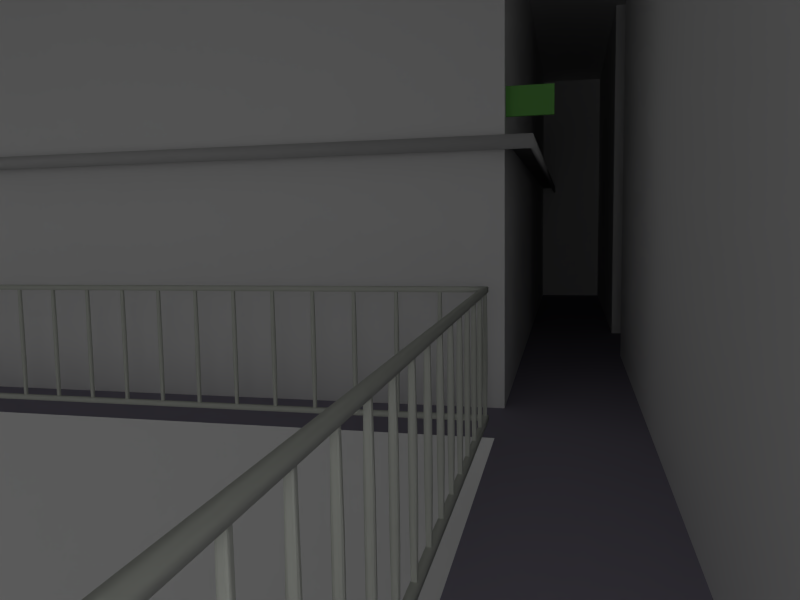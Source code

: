 # Source: startup.blend  (saved by Blender 2.62.3; exported with 4.5.12 LTS)
import bpy
from mathutils import Matrix  # noqa: F401  (used for matrix-valued properties, if any)

bpy.ops.wm.read_factory_settings(use_empty=True)
scene = bpy.context.scene
scene.name = 'Scene'

# ---- collections
col_collection_1 = bpy.data.collections.new('Collection 1'); scene.collection.children.link(col_collection_1)

# ---- materials (node trees are filled in below, after node groups)
mat_material = bpy.data.materials.new('Material')
mat_material.alpha_threshold = 0.0
mat_material.use_transparent_shadow = False
mat_material.diffuse_color = (0.1629, 0.4575, 0.1062, 1.0)
mat_material.roughness = 0.5
mat_material.line_color = (0.0, 0.0, 0.0, 1.0)
mat_material_001 = bpy.data.materials.new('Material.001')
mat_material_001.alpha_threshold = 0.0
mat_material_001.use_transparent_shadow = False
mat_material_001.preview_render_type = 'FLAT'
mat_material_001.diffuse_color = (0.5488, 0.5488, 0.5488, 1.0)
mat_material_001.roughness = 0.5
mat_material_001.specular_intensity = 0.5258
mat_material_001.line_color = (0.0, 0.0, 0.0, 1.0)
mat_rail = bpy.data.materials.new('Rail')
mat_rail.alpha_threshold = 0.0
mat_rail.use_transparent_shadow = False
mat_rail.diffuse_color = (0.5831, 0.6038, 0.5469, 1.0)
mat_rail.roughness = 0.5
mat_rail.line_color = (0.0, 0.0, 0.0, 1.0)
mat_walls = bpy.data.materials.new('Walls')
mat_walls.alpha_threshold = 0.0
mat_walls.use_transparent_shadow = False
mat_walls.roughness = 0.5
mat_walls.line_color = (0.0, 0.0, 0.0, 1.0)
mat_floor = bpy.data.materials.new('Floor')
mat_floor.alpha_threshold = 0.0
mat_floor.use_transparent_shadow = False
mat_floor.preview_render_type = 'FLAT'
mat_floor.diffuse_color = (0.3084, 0.2856, 0.3588, 1.0)
mat_floor.roughness = 0.5
mat_floor.line_color = (0.0, 0.0, 0.0, 1.0)

# ---- material node trees

# ---- world
world_world = bpy.data.worlds.new('World'); scene.world = world_world
world_world.color = (0.05088, 0.05088, 0.05088)
world_world.use_sun_shadow = False
world_world.sun_shadow_jitter_overblur = 0.0
world_world.cycles.sampling_method = 'MANUAL'
world_world.cycles.sample_map_resolution = 256

# ---- cameras
cam_camera = bpy.data.cameras.new('Camera')
cam_camera.clip_end = 100.0
cam_camera.lens = 30.1
cam_camera.sensor_width = 32.0
cam_camera.sensor_height = 18.0
cam_camera.ortho_scale = 7.314
cam_camera.shift_x = 0.03
cam_camera.dof.focus_distance = 0.0
cam_camera.dof.aperture_fstop = 128.0

# ---- lights
light_hemi = bpy.data.lights.new('Hemi', 'SUN')
light_hemi.transmission_factor = 0.0
light_hemi.angle = 1.571
light_hemi.energy = 0.28
light_hemi.shadow_buffer_clip_start = 0.5
light_hemi.shadow_soft_size = 1.0
light_hemi.shadow_cascade_max_distance = 1000.0
light_hemi.cycles.use_multiple_importance_sampling = False
light_spot = bpy.data.lights.new('Spot', 'SPOT')
light_spot.transmission_factor = 0.0
light_spot.energy = 100.0
light_spot.shadow_buffer_clip_start = 0.5
light_spot.shadow_soft_size = 1.0
light_spot.shadow_maximum_resolution = 0.006
light_spot.use_absolute_resolution = True
light_spot.spot_size = 1.954
light_spot.cycles.use_multiple_importance_sampling = False
light_lamp = bpy.data.lights.new('Lamp', 'POINT')
light_lamp.transmission_factor = 0.0
light_lamp.cutoff_distance = 30.0
light_lamp.energy = 100.0
light_lamp.shadow_buffer_clip_start = 1.001
light_lamp.shadow_soft_size = 1.0
light_lamp.shadow_maximum_resolution = 0.006
light_lamp.use_absolute_resolution = True
light_lamp.cycles.use_multiple_importance_sampling = False

# ---- meshes
me_cube_003 = bpy.data.meshes.new('Cube.003')
me_cube_003.from_pydata([(-0.02061, 3.477, -0.152), (-0.02061, 3.529, -0.152), (-0.5113, 3.529, -0.152), (-0.5113, 3.477, -0.152), (-0.02061, 3.477, 0.152), (-0.02061, 3.529, 0.152), (-0.5113, 3.529, 0.152), (-0.5113, 3.477, 0.152)], [], [(0, 1, 2, 3), (4, 7, 6, 5), (0, 4, 5, 1), (1, 5, 6, 2), (2, 6, 7, 3), (4, 0, 3, 7)])
me_cube_003.materials.append(mat_material)
me_cube_003.use_remesh_preserve_volume = False
me_cube_003.use_remesh_preserve_attributes = False
me_cube_003.use_mirror_vertex_groups = False
me_cube_003.update()
me_plane_001 = bpy.data.meshes.new('Plane.001')
me_plane_001.from_pydata([(1.0, 0.6627, 0.0), (1.0, -1.0, 0.0), (-0.5378, -1.0, 0.0), (-0.3117, 0.4441, 3.373e-09), (-0.5378, -1.0, -0.01447), (1.0, -1.0, -0.01447), (1.0, 0.6627, -0.01447), (1.004, 0.6627, 0.003334), (1.003, -1.003, 0.002887), (-0.5378, -1.004, 0.003347), (-0.3117, 0.4441, 0.005), (-0.5378, -1.005, -0.01447), (1.004, -1.004, -0.01447), (1.005, 0.6627, -0.01447)], [], [(0, 1, 2, 3), (1, 0, 6, 5), (2, 1, 5, 4), (9, 8, 7, 10), (13, 7, 8, 12), (12, 8, 9, 11), (6, 0, 7, 13), (0, 3, 10, 7), (4, 5, 12, 11), (5, 6, 13, 12), (3, 2, 9, 10), (2, 4, 11, 9)])
me_plane_001.polygons.foreach_set('use_smooth', [True] * 12)
me_plane_001.materials.append(mat_material_001)
me_plane_001.use_remesh_preserve_volume = False
me_plane_001.use_remesh_preserve_attributes = False
me_plane_001.use_mirror_vertex_groups = False
me_plane_001.update()
me_cube_002 = bpy.data.meshes.new('Cube.002')
me_cube_002.from_pydata([(0.02213, 0.02213, -0.5816), (0.02213, -0.02213, -0.5816), (-0.02213, -0.02213, -0.5816), (-0.02213, 0.02213, -0.5816), (0.02213, 0.02213, 0.5816), (0.02213, -0.02213, 0.5816), (-0.02213, -0.02213, 0.5816), (-0.02213, 0.02213, 0.5816), (0.007375, -0.02213, -0.5816), (-0.007377, -0.02213, -0.5816), (0.02213, 0.007377, -0.5816), (0.02213, -0.007376, -0.5816), (0.007375, 0.02213, -0.5816), (-0.007377, 0.02213, -0.5816), (-0.02213, -0.007376, -0.5816), (-0.02213, 0.007377, -0.5816), (0.02213, 0.007377, 0.5816), (0.02213, -0.007376, 0.5816), (0.007375, -0.02213, 0.5816), (-0.007377, -0.02213, 0.5816), (-0.02213, -0.007376, 0.5816), (-0.02213, 0.007377, 0.5816), (0.007375, 0.02213, 0.5816), (-0.007377, 0.02213, 0.5816), (0.02213, -0.02213, -0.1939), (0.02213, -0.02213, 0.1939), (0.02213, 0.02213, -0.1939), (0.02213, 0.02213, 0.1939), (-0.02213, -0.02213, -0.1939), (-0.02213, -0.02213, 0.1939), (-0.02213, 0.02213, -0.1939), (-0.02213, 0.02213, 0.1939), (0.007375, 0.007377, -0.5816), (-0.007377, 0.007377, -0.5816), (0.007375, -0.007376, -0.5816), (-0.007377, -0.007376, -0.5816), (0.007375, 0.007377, 0.5816), (0.007375, -0.007376, 0.5816), (-0.007377, 0.007377, 0.5816), (-0.007377, -0.007376, 0.5816), (0.02213, 0.007377, -0.1939), (0.02213, -0.007376, -0.1939), (0.02213, 0.007377, 0.1939), (0.02213, -0.007376, 0.1939), (0.007375, -0.02213, -0.1939), (-0.007377, -0.02213, -0.1939), (0.007375, -0.02213, 0.1939), (-0.007377, -0.02213, 0.1939), (-0.02213, -0.007376, -0.1939), (-0.02213, 0.007377, -0.1939), (-0.02213, -0.007376, 0.1939), (-0.02213, 0.007377, 0.1939), (0.007375, 0.02213, 0.1939), (-0.007377, 0.02213, 0.1939), (0.007375, 0.02213, -0.1939), (-0.007377, 0.02213, -0.1939)], [], [(35, 9, 2, 14), (39, 20, 6, 19), (43, 17, 5, 25), (47, 19, 6, 29), (51, 21, 7, 31), (55, 13, 3, 30), (13, 33, 15, 3), (33, 35, 14, 15), (0, 10, 32, 12), (12, 32, 33, 13), (10, 11, 34, 32), (32, 34, 35, 33), (11, 1, 8, 34), (34, 8, 9, 35), (17, 37, 18, 5), (37, 39, 19, 18), (4, 22, 36, 16), (16, 36, 37, 17), (22, 23, 38, 36), (36, 38, 39, 37), (23, 7, 21, 38), (38, 21, 20, 39), (11, 41, 24, 1), (41, 43, 25, 24), (0, 26, 40, 10), (10, 40, 41, 11), (26, 27, 42, 40), (40, 42, 43, 41), (27, 4, 16, 42), (42, 16, 17, 43), (9, 45, 28, 2), (45, 47, 29, 28), (1, 24, 44, 8), (8, 44, 45, 9), (24, 25, 46, 44), (44, 46, 47, 45), (25, 5, 18, 46), (46, 18, 19, 47), (15, 49, 30, 3), (49, 51, 31, 30), (2, 28, 48, 14), (14, 48, 49, 15), (28, 29, 50, 48), (48, 50, 51, 49), (29, 6, 20, 50), (50, 20, 21, 51), (23, 53, 31, 7), (53, 55, 30, 31), (4, 27, 52, 22), (22, 52, 53, 23), (27, 26, 54, 52), (52, 54, 55, 53), (26, 0, 12, 54), (54, 12, 13, 55)])
_k = {(2, 9): 1.0, (1, 11): 1.0, (3, 13): 1.0, (3, 15): 1.0, (5, 17): 1.0, (6, 19): 1.0, (7, 21): 1.0, (7, 23): 1.0, (1, 8): 1.0, (8, 9): 1.0, (0, 10): 1.0, (10, 11): 1.0, (0, 12): 1.0, (12, 13): 1.0, (2, 14): 1.0, (14, 15): 1.0, (4, 16): 1.0, (16, 17): 1.0, (5, 18): 1.0, (18, 19): 1.0, (6, 20): 1.0, (20, 21): 1.0, (4, 22): 1.0, (22, 23): 1.0, (15, 33): 1.0, (10, 32): 1.0, (32, 33): 1.0, (14, 35): 1.0, (11, 34): 1.0, (34, 35): 1.0, (12, 32): 1.0, (13, 33): 1.0, (32, 34): 1.0, (33, 35): 1.0, (8, 34): 1.0, (9, 35): 1.0, (18, 37): 1.0, (22, 36): 1.0, (36, 37): 1.0, (19, 39): 1.0, (23, 38): 1.0, (38, 39): 1.0, (16, 36): 1.0, (17, 37): 1.0, (36, 38): 1.0, (37, 39): 1.0, (21, 38): 1.0, (20, 39): 1.0}
me_cube_002.attributes.new('crease_edge', 'FLOAT', 'EDGE').data.foreach_set('value', [_k.get((min(e.vertices), max(e.vertices)), 0.0) for e in me_cube_002.edges])
me_cube_002.materials.append(mat_rail)
me_cube_002.use_remesh_preserve_volume = False
me_cube_002.use_remesh_preserve_attributes = False
me_cube_002.use_mirror_vertex_groups = False
me_cube_002.update()
me_cube_000 = bpy.data.meshes.new('Cube.000')
me_cube_000.from_pydata([(0.02213, 0.02213, -0.5816), (0.02213, -0.02213, -0.5816), (-0.02213, -0.02213, -0.5816), (-0.02213, 0.02213, -0.5816), (0.02213, 0.02213, 0.5816), (0.02213, -0.02213, 0.5816), (-0.02213, -0.02213, 0.5816), (-0.02213, 0.02213, 0.5816), (0.007375, -0.02213, -0.5816), (-0.007377, -0.02213, -0.5816), (0.02213, 0.007377, -0.5816), (0.02213, -0.007376, -0.5816), (0.007375, 0.02213, -0.5816), (-0.007377, 0.02213, -0.5816), (-0.02213, -0.007376, -0.5816), (-0.02213, 0.007377, -0.5816), (0.02213, 0.007377, 0.5816), (0.02213, -0.007376, 0.5816), (0.007375, -0.02213, 0.5816), (-0.007377, -0.02213, 0.5816), (-0.02213, -0.007376, 0.5816), (-0.02213, 0.007377, 0.5816), (0.007375, 0.02213, 0.5816), (-0.007377, 0.02213, 0.5816), (0.02213, -0.02213, -0.1939), (0.02213, -0.02213, 0.1939), (0.02213, 0.02213, -0.1939), (0.02213, 0.02213, 0.1939), (-0.02213, -0.02213, -0.1939), (-0.02213, -0.02213, 0.1939), (-0.02213, 0.02213, -0.1939), (-0.02213, 0.02213, 0.1939), (0.007375, 0.007377, -0.5816), (-0.007377, 0.007377, -0.5816), (0.007375, -0.007376, -0.5816), (-0.007377, -0.007376, -0.5816), (0.007375, 0.007377, 0.5816), (0.007375, -0.007376, 0.5816), (-0.007377, 0.007377, 0.5816), (-0.007377, -0.007376, 0.5816), (0.02213, 0.007377, -0.1939), (0.02213, -0.007376, -0.1939), (0.02213, 0.007377, 0.1939), (0.02213, -0.007376, 0.1939), (0.007375, -0.02213, -0.1939), (-0.007377, -0.02213, -0.1939), (0.007375, -0.02213, 0.1939), (-0.007377, -0.02213, 0.1939), (-0.02213, -0.007376, -0.1939), (-0.02213, 0.007377, -0.1939), (-0.02213, -0.007376, 0.1939), (-0.02213, 0.007377, 0.1939), (0.007375, 0.02213, 0.1939), (-0.007377, 0.02213, 0.1939), (0.007375, 0.02213, -0.1939), (-0.007377, 0.02213, -0.1939)], [], [(35, 9, 2, 14), (39, 20, 6, 19), (43, 17, 5, 25), (47, 19, 6, 29), (51, 21, 7, 31), (55, 13, 3, 30), (13, 33, 15, 3), (33, 35, 14, 15), (0, 10, 32, 12), (12, 32, 33, 13), (10, 11, 34, 32), (32, 34, 35, 33), (11, 1, 8, 34), (34, 8, 9, 35), (17, 37, 18, 5), (37, 39, 19, 18), (4, 22, 36, 16), (16, 36, 37, 17), (22, 23, 38, 36), (36, 38, 39, 37), (23, 7, 21, 38), (38, 21, 20, 39), (11, 41, 24, 1), (41, 43, 25, 24), (0, 26, 40, 10), (10, 40, 41, 11), (26, 27, 42, 40), (40, 42, 43, 41), (27, 4, 16, 42), (42, 16, 17, 43), (9, 45, 28, 2), (45, 47, 29, 28), (1, 24, 44, 8), (8, 44, 45, 9), (24, 25, 46, 44), (44, 46, 47, 45), (25, 5, 18, 46), (46, 18, 19, 47), (15, 49, 30, 3), (49, 51, 31, 30), (2, 28, 48, 14), (14, 48, 49, 15), (28, 29, 50, 48), (48, 50, 51, 49), (29, 6, 20, 50), (50, 20, 21, 51), (23, 53, 31, 7), (53, 55, 30, 31), (4, 27, 52, 22), (22, 52, 53, 23), (27, 26, 54, 52), (52, 54, 55, 53), (26, 0, 12, 54), (54, 12, 13, 55)])
_k = {(2, 9): 1.0, (1, 11): 1.0, (3, 13): 1.0, (3, 15): 1.0, (5, 17): 1.0, (6, 19): 1.0, (7, 21): 1.0, (7, 23): 1.0, (1, 8): 1.0, (8, 9): 1.0, (0, 10): 1.0, (10, 11): 1.0, (0, 12): 1.0, (12, 13): 1.0, (2, 14): 1.0, (14, 15): 1.0, (4, 16): 1.0, (16, 17): 1.0, (5, 18): 1.0, (18, 19): 1.0, (6, 20): 1.0, (20, 21): 1.0, (4, 22): 1.0, (22, 23): 1.0, (15, 33): 1.0, (10, 32): 1.0, (32, 33): 1.0, (14, 35): 1.0, (11, 34): 1.0, (34, 35): 1.0, (12, 32): 1.0, (13, 33): 1.0, (32, 34): 1.0, (33, 35): 1.0, (8, 34): 1.0, (9, 35): 1.0, (18, 37): 1.0, (22, 36): 1.0, (36, 37): 1.0, (19, 39): 1.0, (23, 38): 1.0, (38, 39): 1.0, (16, 36): 1.0, (17, 37): 1.0, (36, 38): 1.0, (37, 39): 1.0, (21, 38): 1.0, (20, 39): 1.0}
me_cube_000.attributes.new('crease_edge', 'FLOAT', 'EDGE').data.foreach_set('value', [_k.get((min(e.vertices), max(e.vertices)), 0.0) for e in me_cube_000.edges])
me_cube_000.materials.append(mat_rail)
me_cube_000.use_remesh_preserve_volume = False
me_cube_000.use_remesh_preserve_attributes = False
me_cube_000.use_mirror_vertex_groups = False
me_cube_000.update()
me_plane = bpy.data.meshes.new('Plane')
me_plane.from_pydata([(1.187, -1.187, 0.0), (-1.187, -1.187, 0.0), (-1.187, 1.187, 0.0), (0.9716, -1.187, 0.0), (0.7557, -1.187, 0.0), (0.5398, -1.187, 0.0), (0.3239, -1.187, 0.0), (0.108, -1.187, 0.0), (-0.108, -1.187, 0.0), (-0.3239, -1.187, 0.0), (-0.5398, -1.187, 0.0), (-0.7557, -1.187, 0.0), (-0.9716, -1.187, 0.0), (1.187, 0.108, 0.0), (1.187, -0.108, 0.0), (1.187, -0.3239, 0.0), (1.187, -0.5398, 0.0), (1.187, -0.7557, 0.0), (1.187, -0.9716, 0.0), (-0.1321, 1.187, 0.0), (-0.3239, 1.187, 0.0), (-0.5398, 1.187, 0.0), (-0.7557, 1.187, 0.0), (-0.9716, 1.187, 0.0), (-1.187, -0.9716, 0.0), (-1.187, -0.7557, 0.0), (-1.187, -0.5398, 0.0), (-1.187, -0.3239, 0.0), (-1.187, -0.108, 0.0), (-1.187, 0.108, 0.0), (-1.187, 0.3239, 0.0), (-1.187, 0.5398, 0.0), (-1.187, 0.7557, 0.0), (-1.187, 0.9716, 0.0), (-0.1321, 0.9716, 0.0), (-0.1321, 0.7557, 0.0), (-0.1321, 0.5398, 0.0), (-0.1321, 0.3239, 0.0), (0.9716, 0.108, 0.0), (0.7557, 0.108, 0.0), (0.5398, 0.108, 0.0), (0.3239, 0.108, 0.0), (0.108, 0.108, 0.0), (-0.1321, 0.108, 0.0), (0.108, -0.108, 0.0), (-0.1321, -0.108, 0.0), (-0.1365, -0.3239, 0.0), (-0.3239, -0.3239, 0.0), (-0.5398, -0.3239, 0.0), (-0.7557, -0.3239, 0.0), (-0.9716, -0.3239, 0.0), (-0.1321, -0.5398, 0.0), (-0.1321, -0.7557, 0.0), (-0.1321, -0.9716, 0.0), (1.08, -1.187, 0.0), (0.8636, -1.187, 0.0), (0.6477, -1.187, 0.0), (0.4318, -1.187, 0.0), (0.2159, -1.187, 0.0), (-1.438e-07, -1.187, 0.0), (-0.2159, -1.187, 0.0), (-0.4318, -1.187, 0.0), (-0.6477, -1.187, 0.0), (-0.8636, -1.187, 0.0), (-1.08, -1.187, 0.0), (1.187, 0.2159, 0.0), (1.187, -5.852e-08, 0.0), (1.187, -0.2159, 0.0), (1.187, -0.4318, 0.0), (1.187, -0.6477, 0.0), (1.187, -0.8636, 0.0), (1.187, -1.08, 0.0), (1.394e-07, 1.187, 0.0), (-0.2159, 1.187, 0.0), (-0.4318, 1.187, 0.0), (-0.6477, 1.187, 0.0), (-0.8636, 1.187, 0.0), (-1.08, 1.187, 0.0), (-1.187, -1.08, 0.0), (-1.187, -0.8636, 0.0), (-1.187, -0.6477, 0.0), (-1.187, -0.4318, 0.0), (-1.187, -0.2159, 0.0), (-1.187, 3.308e-07, 0.0), (-1.187, 0.2159, 0.0), (-1.187, 0.4318, 0.0), (-1.187, 0.6477, 0.0), (-1.187, 0.8636, 0.0), (-1.187, 1.08, 0.0), (-0.1321, 1.08, 0.0), (1.04e-07, 0.9716, 0.0), (-0.1321, 0.8636, 0.0), (1.04e-07, 0.7557, 0.0), (-0.1321, 0.6477, 0.0), (6.858e-08, 0.5398, 0.0), (-0.1321, 0.4318, 0.0), (3.319e-08, 0.3239, 0.0), (-0.1321, 0.2159, 0.0), (-2.197e-09, 0.108, 0.0), (0.108, 0.2159, 0.0), (0.2159, 0.108, 0.0), (0.3239, 0.2159, 0.0), (0.4318, 0.108, 0.0), (0.5398, 0.2159, 0.0), (0.6477, 0.108, 0.0), (0.7557, 0.2159, 0.0), (0.8636, 0.108, 0.0), (0.9716, 0.2159, 0.0), (1.08, 0.108, 0.0), (-0.1321, 1.538e-07, 0.0), (-2.197e-09, -0.108, 0.0), (0.108, 1.184e-07, 0.0), (-1.08, -0.3239, 0.0), (-0.9716, -0.2159, 0.0), (-0.8636, -0.3239, 0.0), (-0.7557, -0.2159, 0.0), (-0.6477, -0.3239, 0.0), (-0.5398, -0.2159, 0.0), (-0.4318, -0.3239, 0.0), (-0.3239, -0.2159, 0.0), (-0.2159, -0.3239, 0.0), (-0.1321, -0.2159, 0.0), (-3.759e-08, -0.3239, 0.0), (-0.1321, -0.4318, 0.0), (-7.298e-08, -0.5398, 0.0), (-0.1321, -0.6477, 0.0), (-7.298e-08, -0.7557, 0.0), (-0.1321, -0.8636, 0.0), (-1.438e-07, -0.9716, 0.0), (-0.1321, -1.08, 0.0), (1.217e-07, 1.08, 0.0), (1.04e-07, 0.8636, 0.0), (8.628e-08, 0.6477, 0.0), (5.089e-08, 0.4318, 0.0), (1.55e-08, 0.2159, 0.0), (0.2159, 0.2159, 0.0), (0.4318, 0.2159, 0.0), (0.6477, 0.2159, 0.0), (0.8636, 0.2159, 0.0), (1.08, 0.2159, 0.0), (-1.08, -0.2159, 0.0), (-0.8636, -0.2159, 0.0), (-0.6477, -0.2159, 0.0), (-0.4318, -0.2159, 0.0), (-0.2159, -0.2159, 0.0), (-1.989e-08, -0.2159, 0.0), (-5.528e-08, -0.4318, 0.0), (-7.298e-08, -0.6477, 0.0), (-1.084e-07, -0.8636, 0.0), (-1.438e-07, -1.08, 0.0), (1.08, 0.2159, 0.6007), (0.8636, 0.2159, 0.6007), (0.6477, 0.2159, 0.6007), (0.4318, 0.2159, 0.6007), (0.2159, 0.2159, 0.6007), (1.55e-08, 0.2159, 0.6007), (5.089e-08, 0.4318, 0.6007), (8.628e-08, 0.6477, 0.6007), (1.04e-07, 0.8636, 0.6007), (1.217e-07, 1.08, 0.6007), (0.9716, 0.2159, 0.6007), (0.7557, 0.2159, 0.6007), (0.5398, 0.2159, 0.6007), (0.3239, 0.2159, 0.6007), (0.108, 0.2159, 0.6007), (3.319e-08, 0.3239, 0.6007), (6.858e-08, 0.5398, 0.6007), (1.04e-07, 0.7557, 0.6007), (1.04e-07, 0.9716, 0.6007), (1.394e-07, 1.187, 0.6007), (1.187, 0.2159, 0.6007), (-0.2159, -0.2159, -0.5262), (-0.4318, -0.2159, -0.5262), (-0.6477, -0.2159, -0.5262), (-0.8636, -0.2159, -0.5262), (-1.08, -0.2159, -0.5262), (-0.2159, 1.788e-07, -0.5262), (-0.4318, 2.086e-07, -0.5262), (-0.6477, 2.384e-07, -0.5262), (-0.8636, 2.831e-07, -0.5262), (-1.08, 3.129e-07, -0.5262), (-0.2159, 0.2159, -0.5262), (-0.4318, 0.2159, -0.5262), (-0.6477, 0.2159, -0.5262), (-0.8636, 0.2159, -0.5262), (-1.08, 0.2159, -0.5262), (-0.2159, 0.4318, -0.5262), (-0.4318, 0.4318, -0.5262), (-0.6477, 0.4318, -0.5262), (-0.8636, 0.4318, -0.5262), (-1.08, 0.4318, -0.5262), (-0.2159, 0.6477, -0.5262), (-0.4318, 0.6477, -0.5262), (-0.6477, 0.6477, -0.5262), (-0.8636, 0.6477, -0.5262), (-1.08, 0.6477, -0.5262), (-0.2159, 0.8636, -0.5262), (-0.4318, 0.8636, -0.5262), (-0.6477, 0.8636, -0.5262), (-0.8636, 0.8636, -0.5262), (-1.08, 0.8636, -0.5262), (-0.2159, 1.08, -0.5262), (-0.4318, 1.08, -0.5262), (-0.6477, 1.08, -0.5262), (-0.8636, 1.08, -0.5262), (-1.08, 1.08, -0.5262), (-0.1321, -0.2159, -0.5262), (-0.3239, -0.2159, -0.5262), (-0.5398, -0.2159, -0.5262), (-0.7557, -0.2159, -0.5262), (-0.9716, -0.2159, -0.5262), (-0.1321, 1.49e-07, -0.5262), (-0.2159, -0.108, -0.5262), (-0.3239, 1.937e-07, -0.5262), (-0.4318, -0.108, -0.5262), (-0.5398, 2.235e-07, -0.5262), (-0.6477, -0.108, -0.5262), (-0.7557, 2.533e-07, -0.5262), (-0.8636, -0.108, -0.5262), (-0.9716, 2.98e-07, -0.5262), (-1.08, -0.108, -0.5262), (-0.1321, 0.2159, -0.5262), (-0.2159, 0.108, -0.5262), (-0.3239, 0.2159, -0.5262), (-0.4318, 0.108, -0.5262), (-0.5398, 0.2159, -0.5262), (-0.6477, 0.108, -0.5262), (-0.7557, 0.2159, -0.5262), (-0.8636, 0.108, -0.5262), (-0.9716, 0.2159, -0.5262), (-1.08, 0.108, -0.5262), (-0.1321, 0.4318, -0.5262), (-0.2159, 0.3239, -0.5262), (-0.3239, 0.4318, -0.5262), (-0.4318, 0.3239, -0.5262), (-0.5398, 0.4318, -0.5262), (-0.6477, 0.3239, -0.5262), (-0.7557, 0.4318, -0.5262), (-0.8636, 0.3239, -0.5262), (-0.9716, 0.4318, -0.5262), (-1.08, 0.3239, -0.5262), (-0.1321, 0.6477, -0.5262), (-0.2159, 0.5398, -0.5262), (-0.3239, 0.6477, -0.5262), (-0.4318, 0.5398, -0.5262), (-0.5398, 0.6477, -0.5262), (-0.6477, 0.5398, -0.5262), (-0.7557, 0.6477, -0.5262), (-0.8636, 0.5398, -0.5262), (-0.9716, 0.6477, -0.5262), (-1.08, 0.5398, -0.5262), (-0.1321, 0.8636, -0.5262), (-0.2159, 0.7557, -0.5262), (-0.3239, 0.8636, -0.5262), (-0.4318, 0.7557, -0.5262), (-0.5398, 0.8636, -0.5262), (-0.6477, 0.7557, -0.5262), (-0.7557, 0.8636, -0.5262), (-0.8636, 0.7557, -0.5262), (-0.9716, 0.8636, -0.5262), (-1.08, 0.7557, -0.5262), (-0.1321, 1.08, -0.5262), (-0.2159, 0.9716, -0.5262), (-0.3239, 1.08, -0.5262), (-0.4318, 0.9716, -0.5262), (-0.5398, 1.08, -0.5262), (-0.6477, 0.9716, -0.5262), (-0.7557, 1.08, -0.5262), (-0.8636, 0.9716, -0.5262), (-0.9716, 1.08, -0.5262), (-1.08, 0.9716, -0.5262), (-1.187, 1.08, -0.5262), (-1.187, 0.8636, -0.5262), (-1.187, 0.6477, -0.5262), (-1.187, 0.4318, -0.5262), (-1.187, 0.2159, -0.5262), (-1.187, 3.278e-07, -0.5262), (-1.187, -0.2159, -0.5262), (-1.08, 1.187, -0.5262), (-0.8636, 1.187, -0.5262), (-0.6477, 1.187, -0.5262), (-0.4318, 1.187, -0.5262), (-0.2159, 1.187, -0.5262), (-0.9716, -0.108, -0.5262), (-0.7557, -0.108, -0.5262), (-0.5398, -0.108, -0.5262), (-0.3239, -0.108, -0.5262), (-0.1321, -0.108, -0.5262), (-0.9716, 0.108, -0.5262), (-0.7557, 0.108, -0.5262), (-0.5398, 0.108, -0.5262), (-0.3239, 0.108, -0.5262), (-0.1321, 0.108, -0.5262), (-0.9716, 0.3239, -0.5262), (-0.7557, 0.3239, -0.5262), (-0.5398, 0.3239, -0.5262), (-0.3239, 0.3239, -0.5262), (-0.1321, 0.3239, -0.5262), (-0.9716, 0.5398, -0.5262), (-0.7557, 0.5398, -0.5262), (-0.5398, 0.5398, -0.5262), (-0.3239, 0.5398, -0.5262), (-0.1321, 0.5398, -0.5262), (-0.9716, 0.7557, -0.5262), (-0.7557, 0.7557, -0.5262), (-0.5398, 0.7557, -0.5262), (-0.3239, 0.7557, -0.5262), (-0.1321, 0.7557, -0.5262), (-0.9716, 0.9716, -0.5262), (-0.7557, 0.9716, -0.5262), (-0.5398, 0.9716, -0.5262), (-0.3239, 0.9716, -0.5262), (-0.1321, 0.9716, -0.5262), (-1.187, 0.9716, -0.5262), (-1.187, 0.7557, -0.5262), (-1.187, 0.5398, -0.5262), (-1.187, 0.3239, -0.5262), (-1.187, 0.108, -0.5262), (-1.187, -0.108, -0.5262), (-0.9716, 1.187, -0.5262), (-0.7557, 1.187, -0.5262), (-0.5398, 1.187, -0.5262), (-0.3239, 1.187, -0.5262), (-0.1321, 1.187, -0.5262), (-1.187, 1.187, -0.5262), (-2.197e-09, 1.416e-07, 0.0), (0.0, 1.341e-07, -0.5262), (0.108, 1.192e-07, -0.5262), (1.08, -1.08, -0.5262), (0.8636, -1.08, -0.5262), (0.6477, -1.08, -0.5262), (0.4318, -1.08, -0.5262), (0.2159, -1.08, -0.5262), (-1.49e-07, -1.08, -0.5262), (1.08, -0.8636, -0.5262), (0.8636, -0.8636, -0.5262), (0.6477, -0.8636, -0.5262), (0.4318, -0.8636, -0.5262), (0.2159, -0.8636, -0.5262), (-1.043e-07, -0.8636, -0.5262), (1.08, -0.6477, -0.5262), (0.8636, -0.6477, -0.5262), (0.6477, -0.6477, -0.5262), (0.4318, -0.6477, -0.5262), (0.2159, -0.6477, -0.5262), (-7.451e-08, -0.6477, -0.5262), (1.08, -0.4318, -0.5262), (0.8636, -0.4318, -0.5262), (0.6477, -0.4318, -0.5262), (0.4318, -0.4318, -0.5262), (0.2159, -0.4318, -0.5262), (-5.96e-08, -0.4318, -0.5262), (1.08, -0.2159, -0.5262), (0.8636, -0.2159, -0.5262), (0.6477, -0.2159, -0.5262), (0.4318, -0.2159, -0.5262), (0.2159, -0.2159, -0.5262), (-1.49e-08, -0.2159, -0.5262), (1.08, -4.47e-08, -0.5262), (0.8636, 0.0, -0.5262), (0.6477, 2.98e-08, -0.5262), (0.4318, 5.96e-08, -0.5262), (0.2159, 1.043e-07, -0.5262), (0.9716, -1.08, -0.5262), (0.7557, -1.08, -0.5262), (0.5398, -1.08, -0.5262), (0.3239, -1.08, -0.5262), (0.108, -1.08, -0.5262), (1.08, -0.9716, -0.5262), (0.9716, -0.8636, -0.5262), (0.8636, -0.9716, -0.5262), (0.7557, -0.8636, -0.5262), (0.6477, -0.9716, -0.5262), (0.5398, -0.8636, -0.5262), (0.4318, -0.9716, -0.5262), (0.3239, -0.8636, -0.5262), (0.2159, -0.9716, -0.5262), (0.108, -0.8636, -0.5262), (-1.49e-07, -0.9716, -0.5262), (1.08, -0.7557, -0.5262), (0.9716, -0.6477, -0.5262), (0.8636, -0.7557, -0.5262), (0.7557, -0.6477, -0.5262), (0.6477, -0.7557, -0.5262), (0.5398, -0.6477, -0.5262), (0.4318, -0.7557, -0.5262), (0.3239, -0.6477, -0.5262), (0.2159, -0.7557, -0.5262), (0.108, -0.6477, -0.5262), (-7.451e-08, -0.7557, -0.5262), (1.08, -0.5398, -0.5262), (0.9716, -0.4318, -0.5262), (0.8636, -0.5398, -0.5262), (0.7557, -0.4318, -0.5262), (0.6477, -0.5398, -0.5262), (0.5398, -0.4318, -0.5262), (0.4318, -0.5398, -0.5262), (0.3239, -0.4318, -0.5262), (0.2159, -0.5398, -0.5262), (0.108, -0.4318, -0.5262), (-7.451e-08, -0.5398, -0.5262), (1.08, -0.3239, -0.5262), (0.9716, -0.2159, -0.5262), (0.8636, -0.3239, -0.5262), (0.7557, -0.2159, -0.5262), (0.6477, -0.3239, -0.5262), (0.5398, -0.2159, -0.5262), (0.4318, -0.3239, -0.5262), (0.3239, -0.2159, -0.5262), (0.2159, -0.3239, -0.5262), (0.108, -0.2159, -0.5262), (-4.47e-08, -0.3239, -0.5262), (1.08, -0.108, -0.5262), (0.9716, -2.98e-08, -0.5262), (0.8636, -0.108, -0.5262), (0.7557, 1.49e-08, -0.5262), (0.6477, -0.108, -0.5262), (0.5398, 4.47e-08, -0.5262), (0.4318, -0.108, -0.5262), (0.3239, 8.941e-08, -0.5262), (0.2159, -0.108, -0.5262), (0.0, -0.108, -0.5262), (1.08, 0.108, -0.5262), (0.8636, 0.108, -0.5262), (0.6477, 0.108, -0.5262), (0.4318, 0.108, -0.5262), (0.2159, 0.108, -0.5262), (0.0, 0.108, -0.5262), (1.187, -1.08, -0.5262), (1.187, -0.8636, -0.5262), (1.187, -0.6477, -0.5262), (1.187, -0.4318, -0.5262), (1.187, -0.2159, -0.5262), (1.187, -5.96e-08, -0.5262), (-1.49e-07, -1.187, -0.5262), (0.2159, -1.187, -0.5262), (0.4318, -1.187, -0.5262), (0.6477, -1.187, -0.5262), (0.8636, -1.187, -0.5262), (1.08, -1.187, -0.5262), (0.108, -0.9716, -0.5262), (0.3239, -0.9716, -0.5262), (0.5398, -0.9716, -0.5262), (0.7557, -0.9716, -0.5262), (0.9716, -0.9716, -0.5262), (0.108, -0.7557, -0.5262), (0.3239, -0.7557, -0.5262), (0.5398, -0.7557, -0.5262), (0.7557, -0.7557, -0.5262), (0.9716, -0.7557, -0.5262), (0.108, -0.5398, -0.5262), (0.3239, -0.5398, -0.5262), (0.5398, -0.5398, -0.5262), (0.7557, -0.5398, -0.5262), (0.9716, -0.5398, -0.5262), (0.108, -0.3239, -0.5262), (0.3239, -0.3239, -0.5262), (0.5398, -0.3239, -0.5262), (0.7557, -0.3239, -0.5262), (0.9716, -0.3239, -0.5262), (0.108, -0.108, -0.5262), (0.3239, -0.108, -0.5262), (0.5398, -0.108, -0.5262), (0.7557, -0.108, -0.5262), (0.9716, -0.108, -0.5262), (0.108, 0.108, -0.5262), (0.3239, 0.108, -0.5262), (0.5398, 0.108, -0.5262), (0.7557, 0.108, -0.5262), (0.9716, 0.108, -0.5262), (1.187, -0.9716, -0.5262), (1.187, -0.7557, -0.5262), (1.187, -0.5398, -0.5262), (1.187, -0.3239, -0.5262), (1.187, -0.108, -0.5262), (1.187, 0.108, -0.5262), (0.108, -1.187, -0.5262), (0.3239, -1.187, -0.5262), (0.5398, -1.187, -0.5262), (0.7557, -1.187, -0.5262), (0.9716, -1.187, -0.5262), (1.187, -1.187, -0.5262), (-0.2159, -1.08, -0.5262), (-0.4318, -1.08, -0.5262), (-0.6477, -1.08, -0.5262), (-0.8636, -1.08, -0.5262), (-1.08, -1.08, -0.5262), (-0.2159, -0.8636, -0.5262), (-0.4318, -0.8636, -0.5262), (-0.6477, -0.8636, -0.5262), (-0.8636, -0.8636, -0.5262), (-1.08, -0.8636, -0.5262), (-0.2159, -0.6477, -0.5262), (-0.4318, -0.6477, -0.5262), (-0.6477, -0.6477, -0.5262), (-0.8636, -0.6477, -0.5262), (-1.08, -0.6477, -0.5262), (-0.2159, -0.4318, -0.5262), (-0.4318, -0.4318, -0.5262), (-0.6477, -0.4318, -0.5262), (-0.8636, -0.4318, -0.5262), (-1.08, -0.4318, -0.5262), (-0.1321, -1.08, -0.5262), (-0.3239, -1.08, -0.5262), (-0.5398, -1.08, -0.5262), (-0.7557, -1.08, -0.5262), (-0.9716, -1.08, -0.5262), (-0.1321, -0.8636, -0.5262), (-0.2159, -0.9716, -0.5262), (-0.3239, -0.8636, -0.5262), (-0.4318, -0.9716, -0.5262), (-0.5398, -0.8636, -0.5262), (-0.6477, -0.9716, -0.5262), (-0.7557, -0.8636, -0.5262), (-0.8636, -0.9716, -0.5262), (-0.9716, -0.8636, -0.5262), (-1.08, -0.9716, -0.5262), (-0.1321, -0.6477, -0.5262), (-0.2159, -0.7557, -0.5262), (-0.3239, -0.6477, -0.5262), (-0.4318, -0.7557, -0.5262), (-0.5398, -0.6477, -0.5262), (-0.6477, -0.7557, -0.5262), (-0.7557, -0.6477, -0.5262), (-0.8636, -0.7557, -0.5262), (-0.9716, -0.6477, -0.5262), (-1.08, -0.7557, -0.5262), (-0.1321, -0.4318, -0.5262), (-0.2159, -0.5398, -0.5262), (-0.3239, -0.4318, -0.5262), (-0.4318, -0.5398, -0.5262), (-0.5398, -0.4318, -0.5262), (-0.6477, -0.5398, -0.5262), (-0.7557, -0.4318, -0.5262), (-0.8636, -0.5398, -0.5262), (-0.9716, -0.4318, -0.5262), (-1.08, -0.5398, -0.5262), (-1.187, -0.4318, -0.5262), (-1.187, -0.6477, -0.5262), (-1.187, -0.8636, -0.5262), (-1.187, -1.08, -0.5262), (-1.08, -1.187, -0.5262), (-0.8636, -1.187, -0.5262), (-0.6477, -1.187, -0.5262), (-0.4318, -1.187, -0.5262), (-0.2159, -1.187, -0.5262), (-0.9716, -0.9716, -0.5262), (-0.7557, -0.9716, -0.5262), (-0.5398, -0.9716, -0.5262), (-0.3239, -0.9716, -0.5262), (-0.1321, -0.9716, -0.5262), (-0.9716, -0.7557, -0.5262), (-0.7557, -0.7557, -0.5262), (-0.5398, -0.7557, -0.5262), (-0.3239, -0.7557, -0.5262), (-0.1321, -0.7557, -0.5262), (-0.9716, -0.5398, -0.5262), (-0.7557, -0.5398, -0.5262), (-0.5398, -0.5398, -0.5262), (-0.3239, -0.5398, -0.5262), (-0.1321, -0.5398, -0.5262), (-1.187, -0.5398, -0.5262), (-1.187, -0.7557, -0.5262), (-1.187, -0.9716, -0.5262), (-0.9716, -1.187, -0.5262), (-0.7557, -1.187, -0.5262), (-0.5398, -1.187, -0.5262), (-0.3239, -1.187, -0.5262), (-0.108, -1.187, -0.5262), (-1.187, -1.187, -0.5262), (-0.2159, -0.4318, 2.384e-07), (-0.3239, -0.4318, 2.384e-07), (-0.4318, -0.4318, 2.384e-07), (-0.5398, -0.4318, 2.384e-07), (-0.6477, -0.4318, 2.384e-07), (-0.7557, -0.4318, 2.384e-07), (-0.8636, -0.4318, 2.384e-07), (-0.9716, -0.4318, 2.384e-07), (-1.08, -0.4318, 2.384e-07), (-1.187, -0.4318, 2.384e-07), (-1.187, -0.3239, 2.384e-07), (-1.08, -0.3239, 2.384e-07), (-0.9716, -0.3239, 2.384e-07), (-0.8636, -0.3239, 2.384e-07), (-0.7557, -0.3239, 2.384e-07), (-0.6477, -0.3239, 2.384e-07), (-0.5398, -0.3239, 2.384e-07), (-0.4318, -0.3239, 2.384e-07), (-0.3239, -0.3239, 2.384e-07), (-0.2159, -0.3239, 2.384e-07), (1.187, 1.187, -0.5262), (0.9716, 1.187, -0.5262), (0.7557, 1.187, -0.5262), (0.5398, 1.187, -0.5262), (0.3239, 1.187, -0.5262), (0.108, 1.187, -0.5262), (0.0, 1.187, -0.5262), (0.2159, 1.187, -0.5262), (0.4318, 1.187, -0.5262), (0.6477, 1.187, -0.5262), (0.8636, 1.187, -0.5262), (1.08, 1.187, -0.5262), (0.02699, 0.108, -0.5262), (0.05398, 0.108, -0.5262), (0.08096, 0.108, -0.5262), (0.108, 0.3778, -0.5262), (0.108, 0.6477, -0.5262), (0.108, 0.9175, -0.5262), (0.08096, 1.187, -0.5262), (0.05398, 1.187, -0.5262), (0.02699, 1.187, -0.5262), (0.0, 0.3778, -0.5262), (0.0, 0.6477, -0.5262), (0.0, 0.9175, -0.5262), (0.02699, 0.3778, -0.5262), (0.05398, 0.3778, -0.5262), (0.08096, 0.3778, -0.5262), (0.02699, 0.6477, -0.5262), (0.05398, 0.6477, -0.5262), (0.08096, 0.6477, -0.5262), (0.02699, 0.9175, -0.5262), (0.05398, 0.9175, -0.5262), (0.08096, 0.9175, -0.5262)], [(42, 111), (44, 111)], [(72, 19, 89, 130), (130, 89, 34, 90), (90, 34, 91, 131), (131, 91, 35, 92), (92, 35, 93, 132), (132, 93, 36, 94), (94, 36, 95, 133), (133, 95, 37, 96), (96, 37, 97, 134), (134, 97, 43, 98), (99, 134, 98, 42), (135, 99, 42, 100), (101, 135, 100, 41), (136, 101, 41, 102), (103, 136, 102, 40), (137, 103, 40, 104), (105, 137, 104, 39), (138, 105, 39, 106), (107, 138, 106, 38), (139, 107, 38, 108), (65, 139, 108, 13), (140, 82, 27, 112), (113, 140, 112, 50), (141, 113, 50, 114), (115, 141, 114, 49), (142, 115, 49, 116), (117, 142, 116, 48), (143, 117, 48, 118), (119, 143, 118, 47), (144, 119, 47, 120), (121, 144, 120, 46), (110, 45, 121, 145), (145, 121, 46, 122), (122, 46, 123, 146), (146, 123, 51, 124), (124, 51, 125, 147), (147, 125, 52, 126), (126, 52, 127, 148), (148, 127, 53, 128), (128, 53, 129, 149), (149, 129, 8, 59), (139, 65, 170, 150), (107, 139, 150, 160), (138, 107, 160, 151), (105, 138, 151, 161), (137, 105, 161, 152), (103, 137, 152, 162), (136, 103, 162, 153), (101, 136, 153, 163), (135, 101, 163, 154), (99, 135, 154, 164), (134, 99, 164, 155), (96, 134, 155, 165), (133, 96, 165, 156), (94, 133, 156, 166), (132, 94, 166, 157), (92, 132, 157, 167), (131, 92, 167, 158), (90, 131, 158, 168), (130, 90, 168, 159), (72, 130, 159, 169), (144, 121, 206, 171), (119, 144, 171, 207), (143, 119, 207, 172), (117, 143, 172, 208), (142, 117, 208, 173), (115, 142, 173, 209), (141, 115, 209, 174), (113, 141, 174, 210), (140, 113, 210, 175), (82, 140, 175, 277), (121, 45, 287, 206), (45, 109, 211, 287), (109, 43, 292, 211), (43, 97, 221, 292), (97, 37, 297, 221), (37, 95, 231, 297), (95, 36, 302, 231), (36, 93, 241, 302), (93, 35, 307, 241), (35, 91, 251, 307), (91, 34, 312, 251), (34, 89, 261, 312), (89, 19, 323, 261), (88, 33, 313, 271), (2, 88, 271, 324), (33, 87, 272, 313), (87, 32, 314, 272), (32, 86, 273, 314), (86, 31, 315, 273), (31, 85, 274, 315), (85, 30, 316, 274), (30, 84, 275, 316), (84, 29, 317, 275), (29, 83, 276, 317), (83, 28, 318, 276), (28, 82, 277, 318), (23, 77, 278, 319), (77, 2, 324, 278), (76, 23, 319, 279), (22, 76, 279, 320), (75, 22, 320, 280), (21, 75, 280, 321), (74, 21, 321, 281), (20, 74, 281, 322), (73, 20, 322, 282), (19, 73, 282, 323), (278, 324, 271, 205), (319, 278, 205, 269), (205, 271, 313, 270), (269, 205, 270, 308), (279, 319, 269, 204), (320, 279, 204, 267), (204, 269, 308, 268), (267, 204, 268, 309), (280, 320, 267, 203), (321, 280, 203, 265), (203, 267, 309, 266), (265, 203, 266, 310), (281, 321, 265, 202), (322, 281, 202, 263), (202, 265, 310, 264), (263, 202, 264, 311), (282, 322, 263, 201), (323, 282, 201, 261), (201, 263, 311, 262), (261, 201, 262, 312), (270, 313, 272, 200), (308, 270, 200, 259), (200, 272, 314, 260), (259, 200, 260, 303), (268, 308, 259, 199), (309, 268, 199, 257), (199, 259, 303, 258), (257, 199, 258, 304), (266, 309, 257, 198), (310, 266, 198, 255), (198, 257, 304, 256), (255, 198, 256, 305), (264, 310, 255, 197), (311, 264, 197, 253), (197, 255, 305, 254), (253, 197, 254, 306), (262, 311, 253, 196), (312, 262, 196, 251), (196, 253, 306, 252), (251, 196, 252, 307), (260, 314, 273, 195), (303, 260, 195, 249), (195, 273, 315, 250), (249, 195, 250, 298), (258, 303, 249, 194), (304, 258, 194, 247), (194, 249, 298, 248), (247, 194, 248, 299), (256, 304, 247, 193), (305, 256, 193, 245), (193, 247, 299, 246), (245, 193, 246, 300), (254, 305, 245, 192), (306, 254, 192, 243), (192, 245, 300, 244), (243, 192, 244, 301), (252, 306, 243, 191), (307, 252, 191, 241), (191, 243, 301, 242), (241, 191, 242, 302), (250, 315, 274, 190), (298, 250, 190, 239), (190, 274, 316, 240), (239, 190, 240, 293), (248, 298, 239, 189), (299, 248, 189, 237), (189, 239, 293, 238), (237, 189, 238, 294), (246, 299, 237, 188), (300, 246, 188, 235), (188, 237, 294, 236), (235, 188, 236, 295), (244, 300, 235, 187), (301, 244, 187, 233), (187, 235, 295, 234), (233, 187, 234, 296), (242, 301, 233, 186), (302, 242, 186, 231), (186, 233, 296, 232), (231, 186, 232, 297), (240, 316, 275, 185), (293, 240, 185, 229), (185, 275, 317, 230), (229, 185, 230, 288), (238, 293, 229, 184), (294, 238, 184, 227), (184, 229, 288, 228), (227, 184, 228, 289), (236, 294, 227, 183), (295, 236, 183, 225), (183, 227, 289, 226), (225, 183, 226, 290), (234, 295, 225, 182), (296, 234, 182, 223), (182, 225, 290, 224), (223, 182, 224, 291), (232, 296, 223, 181), (297, 232, 181, 221), (181, 223, 291, 222), (221, 181, 222, 292), (230, 317, 276, 180), (288, 230, 180, 219), (180, 276, 318, 220), (219, 180, 220, 283), (228, 288, 219, 179), (289, 228, 179, 217), (179, 219, 283, 218), (217, 179, 218, 284), (226, 289, 217, 178), (290, 226, 178, 215), (178, 217, 284, 216), (215, 178, 216, 285), (224, 290, 215, 177), (291, 224, 177, 213), (177, 215, 285, 214), (213, 177, 214, 286), (222, 291, 213, 176), (292, 222, 176, 211), (176, 213, 286, 212), (211, 176, 212, 287), (220, 318, 277, 175), (283, 220, 175, 210), (218, 283, 210, 174), (284, 218, 174, 209), (216, 284, 209, 173), (285, 216, 173, 208), (214, 285, 208, 172), (286, 214, 172, 207), (212, 286, 207, 171), (287, 212, 171, 206), (43, 109, 325, 98), (45, 110, 325, 109), (325, 110, 421, 326), (98, 325, 326, 427), (149, 59, 434, 333), (128, 149, 333, 378), (148, 128, 378, 339), (126, 148, 339, 389), (147, 126, 389, 345), (124, 147, 345, 400), (146, 124, 400, 351), (122, 146, 351, 411), (145, 122, 411, 357), (110, 145, 357, 421), (108, 38, 469, 422), (13, 108, 422, 475), (106, 39, 468, 423), (38, 106, 423, 469), (104, 40, 467, 424), (39, 104, 424, 468), (102, 41, 466, 425), (40, 102, 425, 467), (100, 42, 465, 426), (41, 100, 426, 466), (71, 18, 470, 428), (0, 71, 428, 481), (18, 70, 429, 470), (70, 17, 471, 429), (17, 69, 430, 471), (69, 16, 472, 430), (16, 68, 431, 472), (68, 15, 473, 431), (15, 67, 432, 473), (67, 14, 474, 432), (14, 66, 433, 474), (66, 13, 475, 433), (59, 7, 476, 434), (7, 58, 435, 476), (58, 6, 477, 435), (6, 57, 436, 477), (57, 5, 478, 436), (5, 56, 437, 478), (56, 4, 479, 437), (4, 55, 438, 479), (55, 3, 480, 438), (3, 54, 439, 480), (54, 0, 481, 439), (426, 465, 327, 362), (466, 426, 362, 419), (362, 327, 460, 420), (419, 362, 420, 461), (425, 466, 419, 361), (467, 425, 361, 417), (361, 419, 461, 418), (417, 361, 418, 462), (424, 467, 417, 360), (468, 424, 360, 415), (360, 417, 462, 416), (415, 360, 416, 463), (423, 468, 415, 359), (469, 423, 359, 413), (359, 415, 463, 414), (413, 359, 414, 464), (422, 469, 413, 358), (475, 422, 358, 433), (358, 413, 464, 412), (433, 358, 412, 474), (460, 421, 357, 410), (410, 357, 411, 455), (420, 460, 410, 356), (461, 420, 356, 408), (356, 410, 455, 409), (408, 356, 409, 456), (418, 461, 408, 355), (462, 418, 355, 406), (355, 408, 456, 407), (406, 355, 407, 457), (416, 462, 406, 354), (463, 416, 354, 404), (354, 406, 457, 405), (404, 354, 405, 458), (414, 463, 404, 353), (464, 414, 353, 402), (353, 404, 458, 403), (402, 353, 403, 459), (412, 464, 402, 352), (474, 412, 352, 432), (352, 402, 459, 401), (432, 352, 401, 473), (455, 411, 351, 399), (399, 351, 400, 450), (409, 455, 399, 350), (456, 409, 350, 397), (350, 399, 450, 398), (397, 350, 398, 451), (407, 456, 397, 349), (457, 407, 349, 395), (349, 397, 451, 396), (395, 349, 396, 452), (405, 457, 395, 348), (458, 405, 348, 393), (348, 395, 452, 394), (393, 348, 394, 453), (403, 458, 393, 347), (459, 403, 347, 391), (347, 393, 453, 392), (391, 347, 392, 454), (401, 459, 391, 346), (473, 401, 346, 431), (346, 391, 454, 390), (431, 346, 390, 472), (450, 400, 345, 388), (388, 345, 389, 445), (398, 450, 388, 344), (451, 398, 344, 386), (344, 388, 445, 387), (386, 344, 387, 446), (396, 451, 386, 343), (452, 396, 343, 384), (343, 386, 446, 385), (384, 343, 385, 447), (394, 452, 384, 342), (453, 394, 342, 382), (342, 384, 447, 383), (382, 342, 383, 448), (392, 453, 382, 341), (454, 392, 341, 380), (341, 382, 448, 381), (380, 341, 381, 449), (390, 454, 380, 340), (472, 390, 340, 430), (340, 380, 449, 379), (430, 340, 379, 471), (445, 389, 339, 377), (377, 339, 378, 440), (387, 445, 377, 338), (446, 387, 338, 375), (338, 377, 440, 376), (375, 338, 376, 441), (385, 446, 375, 337), (447, 385, 337, 373), (337, 375, 441, 374), (373, 337, 374, 442), (383, 447, 373, 336), (448, 383, 336, 371), (336, 373, 442, 372), (371, 336, 372, 443), (381, 448, 371, 335), (449, 381, 335, 369), (335, 371, 443, 370), (369, 335, 370, 444), (379, 449, 369, 334), (471, 379, 334, 429), (334, 369, 444, 368), (429, 334, 368, 470), (440, 378, 333, 367), (367, 333, 434, 476), (376, 440, 367, 332), (441, 376, 332, 366), (332, 367, 476, 435), (366, 332, 435, 477), (374, 441, 366, 331), (442, 374, 331, 365), (331, 366, 477, 436), (365, 331, 436, 478), (372, 442, 365, 330), (443, 372, 330, 364), (330, 365, 478, 437), (364, 330, 437, 479), (370, 443, 364, 329), (444, 370, 329, 363), (329, 364, 479, 438), (363, 329, 438, 480), (368, 444, 363, 328), (470, 368, 328, 428), (328, 363, 480, 439), (439, 481, 428, 328), (460, 327, 326, 421), (129, 53, 550, 502), (8, 129, 502, 568), (53, 127, 507, 550), (127, 52, 555, 507), (52, 125, 517, 555), (125, 51, 560, 517), (51, 123, 527, 560), (81, 26, 561, 537), (26, 80, 538, 561), (80, 25, 562, 538), (25, 79, 539, 562), (79, 24, 563, 539), (24, 78, 540, 563), (78, 1, 569, 540), (64, 12, 564, 541), (1, 64, 541, 569), (12, 63, 542, 564), (63, 11, 565, 542), (11, 62, 543, 565), (62, 10, 566, 543), (10, 61, 544, 566), (61, 9, 567, 544), (9, 60, 545, 567), (60, 8, 568, 545), (501, 537, 561, 536), (535, 501, 536, 556), (500, 535, 556, 534), (533, 500, 534, 557), (499, 533, 557, 532), (531, 499, 532, 558), (498, 531, 558, 530), (529, 498, 530, 559), (497, 529, 559, 528), (527, 497, 528, 560), (536, 561, 538, 496), (556, 536, 496, 525), (496, 538, 562, 526), (525, 496, 526, 551), (534, 556, 525, 495), (557, 534, 495, 523), (495, 525, 551, 524), (523, 495, 524, 552), (532, 557, 523, 494), (558, 532, 494, 521), (494, 523, 552, 522), (521, 494, 522, 553), (530, 558, 521, 493), (559, 530, 493, 519), (493, 521, 553, 520), (519, 493, 520, 554), (528, 559, 519, 492), (560, 528, 492, 517), (492, 519, 554, 518), (517, 492, 518, 555), (526, 562, 539, 491), (551, 526, 491, 515), (491, 539, 563, 516), (515, 491, 516, 546), (524, 551, 515, 490), (552, 524, 490, 513), (490, 515, 546, 514), (513, 490, 514, 547), (522, 552, 513, 489), (553, 522, 489, 511), (489, 513, 547, 512), (511, 489, 512, 548), (520, 553, 511, 488), (554, 520, 488, 509), (488, 511, 548, 510), (509, 488, 510, 549), (518, 554, 509, 487), (555, 518, 487, 507), (487, 509, 549, 508), (507, 487, 508, 550), (516, 563, 540, 486), (546, 516, 486, 506), (486, 540, 569, 541), (506, 486, 541, 564), (514, 546, 506, 485), (547, 514, 485, 505), (485, 506, 564, 542), (505, 485, 542, 565), (512, 547, 505, 484), (548, 512, 484, 504), (484, 505, 565, 543), (504, 484, 543, 566), (510, 548, 504, 483), (549, 510, 483, 503), (483, 504, 566, 544), (503, 483, 544, 567), (508, 549, 503, 482), (550, 508, 482, 502), (482, 503, 567, 545), (502, 482, 545, 568), (529, 497, 570, 571), (498, 529, 571, 572), (531, 498, 572, 573), (499, 531, 573, 574), (533, 499, 574, 575), (500, 533, 575, 576), (535, 500, 576, 577), (501, 535, 577, 578), (537, 501, 578, 579), (589, 588, 571, 570), (588, 587, 572, 571), (587, 586, 573, 572), (586, 585, 574, 573), (585, 584, 575, 574), (584, 583, 576, 575), (583, 582, 577, 576), (582, 581, 578, 577), (581, 580, 579, 578), (129, 149, 333, 502), (333, 378, 550, 502), (339, 507, 550, 378), (339, 389, 555, 507), (345, 517, 555, 389), (345, 400, 560, 517), (351, 527, 560, 400), (351, 411, 527), (206, 527, 411), (206, 411, 357), (171, 497, 527, 206), (171, 207, 529, 497), (172, 498, 529, 207), (172, 208, 531, 498), (173, 499, 531, 208), (173, 209, 533, 499), (174, 500, 533, 209), (174, 210, 535, 500), (175, 501, 535, 210), (175, 277, 537, 501), (206, 357, 421, 287), (211, 287, 421, 326), (211, 326, 427, 292), (426, 466, 594, 597), (425, 467, 593, 598), (466, 425, 598, 594), (424, 468, 592, 599), (467, 424, 599, 593), (423, 469, 591, 600), (468, 423, 600, 592), (422, 475, 590, 601), (469, 422, 601, 591), (603, 42, 98), (427, 602, 98), (604, 465, 42), (602, 603, 98), (603, 604, 42), (603, 326, 327), (465, 604, 327), (602, 427, 326), (604, 603, 327), (603, 602, 326), (604, 465, 605, 616), (603, 604, 616, 615), (602, 603, 615, 614), (427, 602, 614, 611), (616, 605, 606, 619), (615, 616, 619, 618), (614, 615, 618, 617), (611, 614, 617, 612), (619, 606, 607, 622), (618, 619, 622, 621), (617, 618, 621, 620), (612, 617, 620, 613), (622, 607, 595, 608), (621, 622, 608, 609), (620, 621, 609, 610), (613, 620, 610, 596), (606, 426, 597), (595, 607, 597), (605, 465, 426), (607, 606, 597), (606, 605, 426), (221, 292, 427), (221, 427, 611), (221, 611, 297), (231, 297, 611), (231, 611, 302), (302, 611, 612), (241, 302, 612), (241, 612, 307), (307, 612, 613), (251, 307, 613), (251, 613, 312), (312, 613, 596), (261, 312, 596), (261, 596, 323), (123, 570, 497, 527), (46, 589, 570, 123)])
me_plane.polygons.foreach_set('material_index', [1, 1, 1, 1, 1, 1, 1, 1, 1, 1, 1, 1, 1, 1, 1, 1, 1, 1, 1, 1, 1, 1, 1, 1, 1, 1, 1, 1, 1, 1, 1, 1, 1, 1, 1, 1, 1, 1, 1, 1, 1, 0, 0, 0, 0, 0, 0, 0, 0, 0, 0, 0, 0, 0, 0, 0, 0, 0, 0, 0, 0, 0, 0, 0, 0, 0, 0, 0, 0, 0, 0, 0, 0, 0, 0, 0, 0, 0, 0, 0, 0, 0, 0, 0, 0, 0, 0, 0, 0, 0, 0, 0, 0, 0, 0, 0, 0, 0, 0, 0, 0, 0, 0, 0, 0, 0, 0, 0, 0, 0, 0, 0, 0, 0, 0, 0, 0, 0, 0, 0, 0, 0, 0, 0, 0, 0, 0, 0, 0, 0, 0, 0, 0, 0, 0, 0, 0, 0, 0, 0, 0, 0, 0, 0, 0, 0, 0, 0, 0, 0, 0, 0, 0, 0, 0, 0, 0, 0, 0, 0, 0, 0, 0, 0, 0, 0, 0, 0, 0, 0, 0, 0, 0, 0, 0, 0, 0, 0, 0, 0, 0, 0, 0, 0, 0, 0, 0, 0, 0, 0, 0, 0, 0, 0, 0, 0, 0, 0, 0, 0, 0, 0, 0, 0, 0, 0, 0, 0, 0, 0, 0, 0, 0, 0, 0, 0, 0, 0, 0, 0, 0, 0, 0, 0, 0, 0, 0, 0, 0, 0, 0, 0, 0, 0, 0, 0, 0, 1, 1, 0, 0, 0, 0, 0, 0, 0, 0, 0, 0, 0, 0, 0, 0, 0, 0, 0, 0, 0, 0, 0, 0, 0, 0, 0, 0, 0, 0, 0, 0, 0, 0, 0, 0, 0, 0, 0, 0, 0, 0, 0, 0, 0, 0, 0, 0, 0, 0, 0, 0, 0, 0, 0, 0, 0, 0, 0, 0, 0, 0, 0, 0, 0, 0, 0, 0, 0, 0, 0, 0, 0, 0, 0, 0, 0, 0, 0, 0, 0, 0, 0, 0, 0, 0, 0, 0, 0, 0, 0, 0, 0, 0, 0, 0, 0, 0, 0, 0, 0, 0, 0, 0, 0, 0, 0, 0, 0, 0, 0, 0, 0, 0, 0, 0, 0, 0, 0, 0, 0, 0, 0, 0, 0, 0, 0, 0, 0, 0, 0, 0, 0, 0, 0, 0, 0, 0, 0, 0, 0, 0, 0, 0, 0, 0, 0, 0, 0, 0, 0, 0, 0, 0, 0, 0, 0, 0, 0, 0, 0, 0, 0, 0, 0, 0, 0, 0, 0, 0, 0, 0, 0, 0, 0, 0, 0, 0, 0, 0, 0, 0, 0, 0, 0, 0, 0, 0, 0, 0, 0, 0, 0, 0, 0, 0, 0, 0, 0, 0, 0, 0, 0, 0, 0, 0, 0, 0, 0, 0, 0, 0, 0, 0, 0, 0, 0, 0, 0, 0, 0, 0, 0, 0, 0, 0, 0, 0, 0, 0, 0, 0, 0, 0, 0, 0, 0, 0, 0, 0, 0, 0, 0, 0, 0, 0, 0, 0, 0, 0, 0, 0, 0, 0, 0, 0, 0, 0, 0, 0, 0, 0, 0, 0, 0, 0, 0, 0, 0, 0, 0, 0, 0, 0, 0, 0, 0, 0, 0, 0, 0, 1, 1, 1, 1, 1, 1, 1, 1, 1, 0, 0, 0, 0, 0, 0, 0, 0, 0, 0, 0, 0, 0, 0, 0, 0, 0, 0, 0, 0, 0, 0, 0, 0, 0, 0, 0, 0, 0, 0, 0, 0, 0, 0, 0, 0, 0, 0, 0, 0, 0, 0, 0, 0, 0, 0, 0, 0, 0, 0, 0, 0, 0, 0, 0, 0, 0, 0, 0, 0, 0, 0, 0, 0, 0, 0, 0, 0, 0, 0, 0, 0, 0, 0, 0, 0, 0, 0, 1])
me_plane.materials.append(mat_walls)
me_plane.materials.append(mat_floor)
me_plane.use_remesh_preserve_volume = False
me_plane.use_remesh_preserve_attributes = False
me_plane.use_mirror_vertex_groups = False
me_plane.update()

# ---- curves / text
cu_beziercurve_002 = bpy.data.curves.new('BezierCurve.002', 'CURVE')
cu_beziercurve_002.dimensions = '3D'
_sp = cu_beziercurve_002.splines.new('BEZIER'); _sp.bezier_points.add(2)
_sp.bezier_points.foreach_set('co', [-11.21, 2.182, 0.1744, 1.021, 2.182, 0.1744, 1.021, -7.643, 0.1744])
_sp.bezier_points.foreach_set('handle_left', [-11.71, 2.182, 0.1744, 1.021, 2.182, 0.1744, 1.021, -7.643, 0.1744])
_sp.bezier_points.foreach_set('handle_right', [-10.71, 2.182, 0.1744, 1.021, 2.182, 0.1744, 1.021, -7.643, 0.1744])
for _p, _l, _r in zip(_sp.bezier_points, ['ALIGNED', 'ALIGNED', 'ALIGNED'], ['ALIGNED', 'ALIGNED', 'ALIGNED']): _p.handle_left_type = _l; _p.handle_right_type = _r
_sp.order_u = 0
_sp.order_v = 0
cu_beziercurve_002.use_path = True
cu_beziercurve_002.use_path_clamp = True
cu_beziercurve_002.bevel_resolution = 0
cu_beziercurve_002.fill_mode = 'HALF'
cu_beziercurve_001 = bpy.data.curves.new('BezierCurve.001', 'CURVE')
cu_beziercurve_001.dimensions = '3D'
_sp = cu_beziercurve_001.splines.new('BEZIER'); _sp.bezier_points.add(2)
_sp.bezier_points.foreach_set('co', [-11.21, 2.182, 0.1744, 1.021, 2.182, 0.1744, 1.021, -7.643, 0.1744])
_sp.bezier_points.foreach_set('handle_left', [-11.71, 2.182, 0.1744, 1.021, 2.182, 0.1744, 1.021, -7.643, 0.1744])
_sp.bezier_points.foreach_set('handle_right', [-10.71, 2.182, 0.1744, 1.021, 2.182, 0.1744, 1.021, -7.643, 0.1744])
for _p, _l, _r in zip(_sp.bezier_points, ['ALIGNED', 'ALIGNED', 'ALIGNED'], ['ALIGNED', 'ALIGNED', 'ALIGNED']): _p.handle_left_type = _l; _p.handle_right_type = _r
_sp.order_u = 0
_sp.order_v = 0
cu_beziercurve_001.materials.append(mat_rail)
cu_beziercurve_001.use_path = True
cu_beziercurve_001.use_path_clamp = True
cu_beziercurve_001.bevel_resolution = 0
cu_beziercurve_001.extrude = 0.025
cu_beziercurve_001.fill_mode = 'HALF'
cu_beziercurve = bpy.data.curves.new('BezierCurve', 'CURVE')
cu_beziercurve.dimensions = '3D'
_sp = cu_beziercurve.splines.new('BEZIER'); _sp.bezier_points.add(2)
_sp.bezier_points.foreach_set('co', [-11.21, 2.182, 0.1744, 1.021, 2.182, 0.1744, 1.021, -7.643, 0.1744])
_sp.bezier_points.foreach_set('handle_left', [-11.71, 2.182, 0.1744, 1.021, 2.182, 0.1744, 1.021, -7.643, 0.1744])
_sp.bezier_points.foreach_set('handle_right', [-10.71, 2.182, 0.1744, 1.021, 2.182, 0.1744, 1.021, -7.643, 0.1744])
for _p, _l, _r in zip(_sp.bezier_points, ['ALIGNED', 'ALIGNED', 'ALIGNED'], ['ALIGNED', 'ALIGNED', 'ALIGNED']): _p.handle_left_type = _l; _p.handle_right_type = _r
_sp.order_u = 0
_sp.order_v = 0
cu_beziercurve.materials.append(mat_rail)
cu_beziercurve.use_path = True
cu_beziercurve.use_path_clamp = True
cu_beziercurve.bevel_resolution = 0
cu_beziercurve.extrude = 0.025
cu_beziercurve.fill_mode = 'HALF'

# ---- objects
ob_hemi = bpy.data.objects.new('Hemi', light_hemi)
ob_spot = bpy.data.objects.new('Spot', light_spot)
ob_cube_002 = bpy.data.objects.new('Cube.002', me_cube_003)
ob_plane_001 = bpy.data.objects.new('Plane.001', me_plane_001)
ob_beziercurve_002 = bpy.data.objects.new('BezierCurve.002', cu_beziercurve_002)
ob_cube_000 = bpy.data.objects.new('Cube.000', me_cube_002)
ob_cube_001 = bpy.data.objects.new('Cube.001', me_cube_000)
ob_beziercurve_001 = bpy.data.objects.new('BezierCurve.001', cu_beziercurve_001)
ob_beziercurve = bpy.data.objects.new('BezierCurve', cu_beziercurve)
ob_plane = bpy.data.objects.new('Plane', me_plane)
ob_lamp = bpy.data.objects.new('Lamp', light_lamp)
ob_camera = bpy.data.objects.new('Camera', cam_camera)

# ---- transforms, parenting, visibility, modifiers, constraints
ob_hemi.location = (-6.824, -17.98, 5.173)
ob_hemi.rotation_euler = (1.28, -0.0, 0.0)
ob_hemi.lineart.crease_threshold = 0.0
ob_spot.location = (0.7435, -10.86, 2.069)
ob_spot.rotation_euler = (1.43, -0.0, 0.1759)
ob_spot.lineart.crease_threshold = 0.0
ob_cube_002.location = (0.5039, -4.441, 3.161)
ob_cube_002.lineart.crease_threshold = 0.0
ob_plane_001.location = (-7.879, 6.823, 2.765)
ob_plane_001.scale = (8.144, 8.144, 8.144)
ob_plane_001.lineart.crease_threshold = 0.0
ob_beziercurve_002.location = (-1.08, -4.336, 0.1665)
ob_beziercurve_002.lineart.crease_threshold = 0.0
ob_cube_000.location = (-0.09028, -2.172, 0.7501)
ob_cube_000.rotation_euler = (0.0, -0.0, -3.142)
ob_cube_000.lineart.crease_threshold = 0.0
_m = ob_cube_000.modifiers.new('Array', 'ARRAY')
_m.count = 31
_m.curve = ob_beziercurve_002
_m.constant_offset_displace = (0.0, 0.0, 0.0)
_m.relative_offset_displace = (9.2, 0.0, 0.0)
_m = ob_cube_000.modifiers.new('Smooth', 'SMOOTH')
_m.use_z = False
_m.factor = 3.0
ob_cube_001.location = (-0.09028, -2.172, 0.7501)
ob_cube_001.rotation_euler = (0.0, -0.0, -1.571)
ob_cube_001.lineart.crease_threshold = 0.0
_m = ob_cube_001.modifiers.new('Array', 'ARRAY')
_m.count = 25
_m.curve = ob_beziercurve_002
_m.constant_offset_displace = (0.0, 0.0, 0.0)
_m.relative_offset_displace = (9.2, 0.0, 0.0)
_m = ob_cube_001.modifiers.new('Smooth', 'SMOOTH')
_m.use_z = False
_m.factor = 3.0
ob_beziercurve_001.location = (-1.08, -4.336, -0.007844)
ob_beziercurve_001.lineart.crease_threshold = 0.0
_m = ob_beziercurve_001.modifiers.new('Solidify', 'SOLIDIFY')
_m.thickness = 0.05
_m.nonmanifold_thickness_mode = 'FIXED'
_m.nonmanifold_merge_threshold = 0.0003
ob_beziercurve.location = (-1.08, -4.336, 1.166)
ob_beziercurve.lineart.crease_threshold = 0.0
_m = ob_beziercurve.modifiers.new('Solidify', 'SOLIDIFY')
_m.thickness = 0.05
_m.nonmanifold_thickness_mode = 'FIXED'
_m.nonmanifold_merge_threshold = 0.0003
ob_plane.location = (0.0, 0.0, 0.0)
ob_plane.scale = (-10.33, -10.33, -10.33)
ob_plane.lineart.crease_threshold = 0.0
_vg = ob_plane.vertex_groups.new(name='floor')
ob_lamp.location = (4.076, 1.005, 5.904)
ob_lamp.rotation_euler = (0.6503, 0.05522, 1.866)
ob_lamp.lock_rotations_4d = False
ob_lamp.empty_display_type = 'ARROWS'
ob_lamp.color = (0.0, 0.0, 0.0, 0.0)
ob_lamp.lineart.crease_threshold = 0.0
ob_camera.location = (0.6288, -8.907, 1.947)
ob_camera.rotation_euler = (1.469, 0.01734, 0.2489)
ob_camera.lock_rotations_4d = False
ob_camera.empty_display_type = 'ARROWS'
ob_camera.color = (0.0, 0.0, 0.0, 0.0)
ob_camera.display_type = 'WIRE'
ob_camera.lineart.crease_threshold = 0.0

# ---- collection membership
col_collection_1.objects.link(ob_hemi)
col_collection_1.objects.link(ob_spot)
col_collection_1.objects.link(ob_cube_002)
col_collection_1.objects.link(ob_plane_001)
col_collection_1.objects.link(ob_beziercurve_002)
col_collection_1.objects.link(ob_cube_000)
col_collection_1.objects.link(ob_cube_001)
col_collection_1.objects.link(ob_beziercurve_001)
col_collection_1.objects.link(ob_beziercurve)
col_collection_1.objects.link(ob_plane)
col_collection_1.objects.link(ob_lamp)
col_collection_1.objects.link(ob_camera)

# ---- scene / render settings (as saved in the file)
scene.camera = ob_camera
scene.frame_start = 1; scene.frame_end = 250; scene.frame_set(1)
scene.render.engine = 'BLENDER_EEVEE_NEXT'
scene.render.image_settings.color_mode = 'RGB'
scene.render.image_settings.compression = 90
scene.render.resolution_x = 640
scene.render.resolution_y = 480
scene.render.dither_intensity = 0.0
scene.render.bake_margin = 2
scene.render.bake_bias = 0.0
scene.cycles.use_denoising = False
scene.cycles.samples = 10
scene.cycles.sampling_pattern = 'TABULATED_SOBOL'
scene.cycles.light_sampling_threshold = 0.0
scene.cycles.use_adaptive_sampling = False
scene.cycles.use_light_tree = False
scene.cycles.blur_glossy = 0.0
scene.cycles.volume_bounces = 1
scene.cycles.pixel_filter_type = 'GAUSSIAN'
scene.cycles.sample_clamp_indirect = 0.0
scene.view_settings.view_transform = 'Standard'
bpy.context.view_layer.update()
